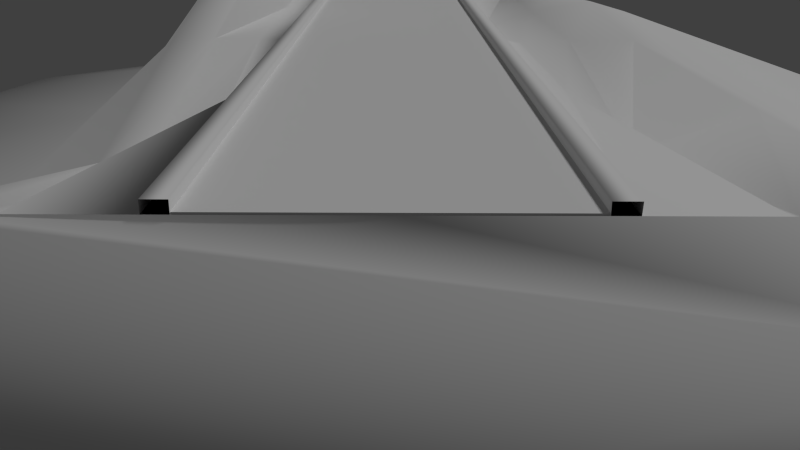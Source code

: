 # Source: Cliff.blend  (saved by Blender 2.72.0; exported with 4.5.12 LTS)
import bpy
from mathutils import Matrix  # noqa: F401  (used for matrix-valued properties, if any)

bpy.ops.wm.read_factory_settings(use_empty=True)
scene = bpy.context.scene
scene.name = 'Scene'

# ---- collections
col_collection_1 = bpy.data.collections.new('Collection 1'); scene.collection.children.link(col_collection_1)

# ---- materials (node trees are filled in below, after node groups)
mat_city = bpy.data.materials.new('City')
mat_city.alpha_threshold = 0.0
mat_city.use_transparent_shadow = False
mat_city.roughness = 0.5
mat_city.line_color = (0.0, 0.0, 0.0, 1.0)
mat_road = bpy.data.materials.new('Road')
mat_road.alpha_threshold = 0.0
mat_road.use_transparent_shadow = False
mat_road.roughness = 0.5
mat_road.line_color = (0.0, 0.0, 0.0, 1.0)

# ---- material node trees

# ---- world
world_world = bpy.data.worlds.new('World'); scene.world = world_world
world_world.color = (0.05088, 0.05088, 0.05088)
world_world.use_sun_shadow = False
world_world.sun_shadow_jitter_overblur = 0.0
world_world.cycles.sampling_method = 'MANUAL'
world_world.cycles.sample_map_resolution = 256

# ---- cameras
cam_camera = bpy.data.cameras.new('Camera')
cam_camera.clip_end = 100.0
cam_camera.lens = 35.0
cam_camera.sensor_width = 32.0
cam_camera.sensor_height = 18.0
cam_camera.ortho_scale = 7.314
cam_camera.dof.focus_distance = 0.0
cam_camera.dof.aperture_fstop = 128.0

# ---- lights
light_lamp = bpy.data.lights.new('Lamp', 'SUN')
light_lamp.transmission_factor = 0.0
light_lamp.cutoff_distance = 30.0
light_lamp.angle = 0.1993
light_lamp.energy = 1.0
light_lamp.shadow_buffer_clip_start = 1.001
light_lamp.shadow_soft_size = 0.1
light_lamp.shadow_cascade_max_distance = 1000.0
light_lamp.cycles.use_multiple_importance_sampling = False

# ---- meshes
me_cube_001 = bpy.data.meshes.new('Cube.001')
me_cube_001.from_pydata([(-2.087, 3.528, -0.5073), (-2.087, 11.25, -0.5072), (2.103, 11.25, -0.5072), (2.103, 3.528, -0.5073), (-2.087, 3.528, 0.3471), (-2.087, 11.25, 0.3471), (2.103, 11.25, 0.6023), (2.103, 3.528, 0.6023), (0.6284, 11.25, 1.002), (0.6284, 3.528, 1.002), (0.628, 11.25, 1.145), (0.628, 3.528, 1.145), (0.7274, 11.25, 1.145), (0.7274, 3.528, 1.145), (0.7255, 11.25, 1.097), (0.7255, 3.528, 1.097), (-0.7416, 3.528, 1.147), (-0.7416, 11.25, 1.147), (-0.7411, 3.528, 1.002), (-0.7411, 11.25, 1.002), (-0.8352, 3.528, 1.147), (-0.8352, 11.25, 1.147), (-0.8353, 3.528, 1.097), (-0.8353, 11.25, 1.097), (1.223, 11.25, 1.097), (-1.483, 3.528, 1.097), (-1.37, 11.25, 1.097), (1.223, 3.528, 1.097), (-0.8353, 7.389, 1.097), (0.7255, 7.389, 1.097), (2.103, 7.389, 0.9187), (-2.087, 7.389, 0.5579), (-1.347, 7.389, 1.097), (1.223, 7.389, 1.097), (1.692, 11.25, 1.097), (-1.645, 3.528, 1.097), (-1.645, 11.25, 1.097), (1.692, 3.528, 1.097), (-0.8353, 9.32, 1.097), (0.7255, 5.459, 1.097), (2.103, 5.459, 0.9187), (-2.087, 9.32, 0.5579), (1.194, 11.25, 1.097), (-1.278, 3.528, 1.097), (-1.123, 11.25, 1.097), (1.194, 3.528, 1.097), (-0.8353, 5.459, 1.097), (0.7255, 9.32, 1.097), (2.103, 9.32, 1.097), (-2.087, 5.459, 0.5579), (-0.02832, 3.528, 1.097), (-0.02832, 11.25, 1.097), (-1.203, 8.822, 1.583), (-1.356, 5.459, 0.7724), (-1.645, 7.389, 1.097), (-1.025, 7.389, 1.097), (1.223, 5.459, 0.7805), (1.223, 9.32, 1.089), (1.692, 7.389, 1.097), (0.9271, 7.775, 1.018), (-1.073, 9.536, 1.097), (0.9118, 5.806, 1.037), (-1.645, 9.32, 1.472), (-1.645, 5.459, 0.6751), (-1.171, 5.459, 0.5814), (1.692, 5.074, 1.097), (1.692, 8.939, 1.225), (0.8342, 10.09, 0.7845), (-4.133, 3.528, -0.4), (-4.133, 11.25, -0.4), (-4.133, 3.528, 0.09353), (-4.133, 11.25, 0.09353), (-4.133, 7.389, 0.2153), (-4.133, 9.32, 0.2153), (-4.133, 5.459, 0.2153), (4.179, 11.25, -0.3932), (4.179, 3.528, -0.3932), (4.179, 11.25, 0.157), (4.179, 3.528, 0.157), (4.179, 7.389, 0.3139), (4.179, 5.459, 0.3139), (4.179, 9.32, 0.4022)], [], [(0, 1, 2, 3), (10, 11, 13, 12), (16, 17, 21, 20), (20, 21, 23, 38, 28, 46, 22), (8, 9, 11, 10), (12, 13, 15, 39, 29, 47, 14), (16, 18, 19, 17), (18, 9, 8, 19), (60, 38, 23, 44), (61, 39, 15, 45), (48, 30, 79, 81), (49, 31, 72, 74), (4, 0, 3, 7, 37, 27, 50, 25, 35), (5, 36, 26, 51, 24, 34, 6, 2, 1), (62, 52, 26, 36), (63, 53, 32, 54), (64, 46, 28, 55), (65, 56, 27, 37), (66, 57, 33, 58), (67, 47, 29, 59), (52, 60, 44, 26), (32, 55, 60, 52), (55, 28, 38, 60), (56, 61, 45, 27), (33, 59, 61, 56), (59, 29, 39, 61), (41, 62, 36, 5), (31, 54, 62, 41), (54, 32, 52, 62), (49, 63, 54, 31), (4, 35, 63, 49), (35, 25, 53, 63), (53, 64, 55, 32), (25, 43, 64, 53), (43, 22, 46, 64), (40, 65, 37, 7), (30, 58, 65, 40), (58, 33, 56, 65), (48, 66, 58, 30), (6, 34, 66, 48), (34, 24, 57, 66), (57, 67, 59, 33), (24, 42, 67, 57), (42, 14, 47, 67), (68, 70, 74, 72, 73, 71, 69), (31, 41, 73, 72), (4, 49, 74, 70), (41, 5, 71, 73), (1, 0, 68, 69), (5, 1, 69, 71), (0, 4, 70, 68), (75, 77, 81, 79, 80, 78, 76), (30, 40, 80, 79), (6, 48, 81, 77), (40, 7, 78, 80), (3, 2, 75, 76), (7, 3, 76, 78), (2, 6, 77, 75)])
me_cube_001.polygons.foreach_set('use_smooth', [True] * 58)
_uv = me_cube_001.uv_layers.new(name='UVMap')
_uv.uv.foreach_set('vector', [0.7585, 0.03103, 0.7585, 0.01443, 0.7672, 0.01443, 0.7672, 0.03103, 0.9977, 0.0, 0.9977, 0.9985, 0.9693, 0.9985, 0.9693, 0.0, 0.9694, 0.9985, 0.9694, 0.0, 0.9973, 0.0, 0.9973, 0.9985, 0.9685, 0.9985, 0.9685, 0.0, 0.998, 0.0, 0.998, 0.2496, 0.998, 0.4992, 0.998, 0.7489, 0.998, 0.9985, 0.9969, 0.0, 0.9969, 0.9985, 0.9382, 0.9985, 0.9382, 0.0, 0.9697, 0.9985, 0.9697, 0.0, 0.9976, 0.0, 0.9976, 0.2496, 0.9976, 0.4992, 0.9976, 0.7489, 0.9976, 0.9985, 0.9387, 0.0, 0.9975, 0.0, 0.9975, 0.9985, 0.9387, 0.9985, 0.7279, 0.01052, 0.7266, 0.01052, 0.7266, 0.003372, 0.7279, 0.003372, 0.1037, 0.2518, 0.002482, 0.2518, 0.002482, 0.003043, 0.1037, 0.003043, 0.1036, 0.7495, 0.002038, 0.7495, 0.002038, 0.9985, 0.1036, 0.9985, 0.5606, 0.75, 0.5839, 0.5, 0.924, 0.4979, 0.9215, 0.7479, 0.8891, 0.25, 0.8891, 0.5, 0.5574, 0.5, 0.5574, 0.25, -0.0001122, 0.3254, -0.0001127, 0.1217, 0.5424, 0.1217, 0.5424, 0.3254, 0.4982, 0.3254, 0.454, 0.3254, 0.2676, 0.3254, 0.08121, 0.3254, 0.04055, 0.3254, 0.5421, 0.3617, 0.5015, 0.3617, 0.461, 0.3617, 0.275, 0.3617, 0.08898, 0.3617, 0.04487, 0.3617, 0.0007665, 0.3617, 0.0007667, 0.1585, 0.5421, 0.1585, 0.3062, 0.2518, 0.205, 0.2518, 0.205, 0.003043, 0.3062, 0.003043, 0.3062, 0.7492, 0.205, 0.7492, 0.205, 0.5005, 0.3062, 0.5005, 0.1037, 0.7492, 0.002482, 0.7492, 0.002482, 0.5005, 0.1037, 0.5005, 0.3067, 0.7495, 0.2051, 0.7495, 0.2051, 0.9985, 0.3067, 0.9985, 0.3067, 0.2516, 0.2051, 0.2516, 0.2051, 0.5006, 0.3067, 0.5006, 0.1036, 0.2516, 0.002038, 0.2516, 0.002038, 0.5006, 0.1036, 0.5006, 0.205, 0.2518, 0.1037, 0.2518, 0.1037, 0.003043, 0.205, 0.003043, 0.205, 0.5005, 0.1037, 0.5005, 0.1037, 0.2518, 0.205, 0.2518, 0.1037, 0.5005, 0.002482, 0.5005, 0.002482, 0.2518, 0.1037, 0.2518, 0.2051, 0.7495, 0.1036, 0.7495, 0.1036, 0.9985, 0.2051, 0.9985, 0.2051, 0.5006, 0.1036, 0.5006, 0.1036, 0.7495, 0.2051, 0.7495, 0.1036, 0.5006, 0.002038, 0.5006, 0.002038, 0.7495, 0.1036, 0.7495, 0.4075, 0.2518, 0.3062, 0.2518, 0.3062, 0.003043, 0.4075, 0.003043, 0.4075, 0.5005, 0.3062, 0.5005, 0.3062, 0.2518, 0.4075, 0.2518, 0.3062, 0.5005, 0.205, 0.5005, 0.205, 0.2518, 0.3062, 0.2518, 0.4075, 0.7492, 0.3062, 0.7492, 0.3062, 0.5005, 0.4075, 0.5005, 0.4075, 0.9979, 0.3062, 0.9979, 0.3062, 0.7492, 0.4075, 0.7492, 0.3062, 0.9979, 0.205, 0.9979, 0.205, 0.7492, 0.3062, 0.7492, 0.205, 0.7492, 0.1037, 0.7492, 0.1037, 0.5005, 0.205, 0.5005, 0.205, 0.9979, 0.1037, 0.9979, 0.1037, 0.7492, 0.205, 0.7492, 0.1037, 0.9979, 0.002482, 0.9979, 0.002482, 0.7492, 0.1037, 0.7492, 0.4083, 0.7495, 0.3067, 0.7495, 0.3067, 0.9985, 0.4083, 0.9985, 0.4083, 0.5006, 0.3067, 0.5006, 0.3067, 0.7495, 0.4083, 0.7495, 0.3067, 0.5006, 0.2051, 0.5006, 0.2051, 0.7495, 0.3067, 0.7495, 0.4083, 0.2516, 0.3067, 0.2516, 0.3067, 0.5006, 0.4083, 0.5006, 0.4083, 0.002696, 0.3067, 0.002696, 0.3067, 0.2516, 0.4083, 0.2516, 0.3067, 0.002696, 0.2051, 0.002696, 0.2051, 0.2516, 0.3067, 0.2516, 0.2051, 0.2516, 0.1036, 0.2516, 0.1036, 0.5006, 0.2051, 0.5006, 0.2051, 0.002696, 0.1036, 0.002696, 0.1036, 0.2516, 0.2051, 0.2516, 0.1036, 0.002696, 0.002038, 0.002696, 0.002038, 0.2516, 0.1036, 0.2516, 0.7124, 0.02037, 0.7107, 0.02037, 0.7107, 0.01828, 0.7107, 0.0162, 0.7107, 0.01411, 0.7107, 0.01203, 0.7124, 0.01203, 0.8891, 0.5, 0.8891, 0.75, 0.5574, 0.75, 0.5574, 0.5, 0.9166, 3.226e-05, 0.8891, 0.25, 0.5574, 0.25, 0.5617, 0.0, 0.8891, 0.75, 0.9166, 1.0, 0.5617, 1.0, 0.5574, 0.75, 0.7585, 0.01443, 0.7585, 0.03103, 0.7585, 0.03103, 0.7585, 0.01443, 0.8413, 0.3304, 0.9167, 0.3305, 0.9167, 0.6771, 0.905, 0.6771, 0.8413, 0.677, 0.7658, 0.6771, 0.8296, 0.3304, 0.8413, 0.3304, 0.7124, 0.01203, 0.7141, 0.01203, 0.7141, 0.01411, 0.7141, 0.0162, 0.7141, 0.01828, 0.7141, 0.02037, 0.7124, 0.02037, 0.5839, 0.5, 0.5839, 0.25, 0.924, 0.2479, 0.924, 0.4979, 0.5961, 0.9979, 0.5606, 0.75, 0.9215, 0.7479, 0.9284, 0.9979, 0.5839, 0.25, 0.5961, -0.002084, 0.9284, -0.00208, 0.924, 0.2479, 0.7672, 0.03103, 0.7672, 0.01443, 0.7672, 0.01443, 0.7672, 0.03103, 0.6679, 0.6747, 0.5699, 0.6747, 0.57, 0.3304, 0.5805, 0.3304, 0.7658, 0.6747, 0.6679, 0.6747, 0.7553, 0.3304, 0.7658, 0.3304])
me_cube_001.materials.append(mat_city)
me_cube_001.use_remesh_preserve_volume = False
me_cube_001.use_remesh_preserve_attributes = False
me_cube_001.use_mirror_vertex_groups = False
me_cube_001.update()
me_cube = bpy.data.meshes.new('Cube')
me_cube.from_pydata([(4.029, 29.09, -8.489), (4.029, -11.62, -8.489), (-3.191, -11.62, -8.489), (-3.191, 29.09, -8.489), (4.029, 29.09, 0.01098), (4.029, -11.62, 0.01098), (-3.191, -11.62, 0.01098), (-3.191, 29.09, 0.01098)], [], [(0, 1, 2, 3), (4, 7, 6, 5), (0, 4, 5, 1), (1, 5, 6, 2), (2, 6, 7, 3), (4, 0, 3, 7)])
_uv = me_cube.uv_layers.new(name='UVMap')
_uv.uv.foreach_set('vector', [0.0, 0.0, 0.0, 0.0, 0.0, 0.0, 0.0, 0.0, 0.0, 0.0, 1.0, 0.0, 1.0, 1.0, 0.0, 1.0, 0.0, 0.0, 0.0, 0.0, 0.0, 0.0, 0.0, 0.0, 0.0, 0.0, 0.0, 0.0, 0.0, 0.0, 0.0, 0.0, 0.0, 0.0, 0.0, 0.0, 0.0, 0.0, 0.0, 0.0, 0.0, 0.0, 0.0, 0.0, 0.0, 0.0, 0.0, 0.0])
me_cube.materials.append(mat_road)
me_cube.use_remesh_preserve_volume = False
me_cube.use_remesh_preserve_attributes = False
me_cube.use_mirror_vertex_groups = False
me_cube.update()

# ---- objects
ob_cube_001 = bpy.data.objects.new('Cube.001', me_cube_001)
ob_cube = bpy.data.objects.new('Cube', me_cube)
ob_lamp = bpy.data.objects.new('Lamp', light_lamp)
ob_camera = bpy.data.objects.new('Camera', cam_camera)

# ---- transforms, parenting, visibility, modifiers, constraints
ob_cube_001.location = (0.03107, -55.05, -10.59)
ob_cube_001.scale = (9.602, 9.602, 9.602)
ob_cube_001.lineart.crease_threshold = 0.0
ob_cube.location = (-1.265, 0.0, 0.0)
ob_cube.scale = (1.821, 1.821, 1.821)
ob_cube.lock_rotations_4d = False
ob_cube.empty_display_type = 'ARROWS'
ob_cube.lineart.crease_threshold = 0.0
ob_lamp.location = (40.04, 14.26, 30.11)
ob_lamp.rotation_euler = (0.5714, -0.2015, 1.872)
ob_lamp.lock_rotations_4d = False
ob_lamp.empty_display_type = 'ARROWS'
ob_lamp.color = (0.0, 0.0, 0.0, 0.0)
ob_lamp.lineart.crease_threshold = 0.0
ob_camera.location = (-0.4313, -45.8, 8.567)
ob_camera.rotation_euler = (1.223, -0.005469, -0.005984)
ob_camera.lock_rotations_4d = False
ob_camera.empty_display_type = 'ARROWS'
ob_camera.color = (0.0, 0.0, 0.0, 0.0)
ob_camera.display_type = 'WIRE'
ob_camera.lineart.crease_threshold = 0.0

# ---- collection membership
col_collection_1.objects.link(ob_cube_001)
col_collection_1.objects.link(ob_cube)
col_collection_1.objects.link(ob_lamp)
col_collection_1.objects.link(ob_camera)

# ---- scene / render settings (as saved in the file)
scene.camera = ob_camera
scene.frame_start = 1; scene.frame_end = 250; scene.frame_set(136)
scene.render.engine = 'BLENDER_EEVEE_NEXT'
scene.render.resolution_percentage = 50
scene.render.dither_intensity = 0.0
scene.cycles.use_denoising = False
scene.cycles.samples = 10
scene.cycles.sampling_pattern = 'TABULATED_SOBOL'
scene.cycles.light_sampling_threshold = 0.0
scene.cycles.use_adaptive_sampling = False
scene.cycles.use_light_tree = False
scene.cycles.blur_glossy = 0.0
scene.cycles.volume_bounces = 1
scene.cycles.pixel_filter_type = 'GAUSSIAN'
scene.cycles.sample_clamp_indirect = 0.0
scene.view_settings.view_transform = 'Standard'
bpy.context.view_layer.update()
